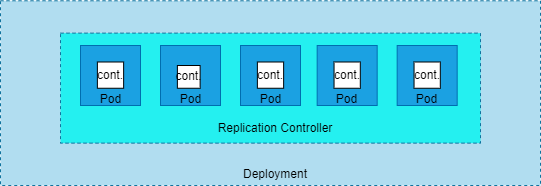

The diagram above was exported from draw.io. Its source (the exported page's mxGraphModel, read from the mxfile embedded in the PNG):
<mxGraphModel dx="677" dy="408" grid="1" gridSize="10" guides="1" tooltips="1" connect="1" arrows="1" fold="1" page="1" pageScale="1" pageWidth="850" pageHeight="1100" math="0" shadow="0">
  <root>
    <mxCell id="0" />
    <mxCell id="1" parent="0" />
    <mxCell id="oiO0h5mgKHfxbsJJMELq-2" value="" style="rounded=0;whiteSpace=wrap;html=1;dashed=1;fillColor=#b1ddf0;strokeColor=#10739e;" vertex="1" parent="1">
      <mxGeometry x="400" y="265.26" width="540" height="184.74" as="geometry" />
    </mxCell>
    <mxCell id="TK9xTPbBxxrg4uhe8PhW-23" value="" style="rounded=0;whiteSpace=wrap;html=1;dashed=1;fillColor=#24F0F0;strokeColor=#10739e;" parent="1" vertex="1">
      <mxGeometry x="460" y="297.63" width="420" height="110" as="geometry" />
    </mxCell>
    <mxCell id="TK9xTPbBxxrg4uhe8PhW-26" value="" style="group" parent="1" vertex="1" connectable="0">
      <mxGeometry x="480" y="310" width="60" height="65.25" as="geometry" />
    </mxCell>
    <mxCell id="TK9xTPbBxxrg4uhe8PhW-27" value="" style="whiteSpace=wrap;html=1;aspect=fixed;fillColor=#1ba1e2;fontColor=#ffffff;strokeColor=#006EAF;" parent="TK9xTPbBxxrg4uhe8PhW-26" vertex="1">
      <mxGeometry width="60" height="60" as="geometry" />
    </mxCell>
    <mxCell id="TK9xTPbBxxrg4uhe8PhW-28" value="cont." style="whiteSpace=wrap;html=1;aspect=fixed;" parent="TK9xTPbBxxrg4uhe8PhW-26" vertex="1">
      <mxGeometry x="16.875" y="16.5" width="26.25" height="26.25" as="geometry" />
    </mxCell>
    <mxCell id="TK9xTPbBxxrg4uhe8PhW-29" value="Pod" style="text;html=1;strokeColor=none;fillColor=none;align=center;verticalAlign=middle;whiteSpace=wrap;rounded=0;" parent="TK9xTPbBxxrg4uhe8PhW-26" vertex="1">
      <mxGeometry x="7.5" y="42.75" width="45" height="22.5" as="geometry" />
    </mxCell>
    <mxCell id="TK9xTPbBxxrg4uhe8PhW-30" value="" style="group" parent="1" vertex="1" connectable="0">
      <mxGeometry x="500" y="310" width="300" height="65.25" as="geometry" />
    </mxCell>
    <mxCell id="TK9xTPbBxxrg4uhe8PhW-31" value="" style="whiteSpace=wrap;html=1;aspect=fixed;fillColor=#1ba1e2;fontColor=#ffffff;strokeColor=#006EAF;" parent="TK9xTPbBxxrg4uhe8PhW-30" vertex="1">
      <mxGeometry x="60" width="60" height="60" as="geometry" />
    </mxCell>
    <mxCell id="TK9xTPbBxxrg4uhe8PhW-32" value="cont." style="whiteSpace=wrap;html=1;aspect=fixed;" parent="TK9xTPbBxxrg4uhe8PhW-30" vertex="1">
      <mxGeometry x="76.88" y="20" width="22.75" height="22.75" as="geometry" />
    </mxCell>
    <mxCell id="TK9xTPbBxxrg4uhe8PhW-33" value="Pod" style="text;html=1;strokeColor=none;fillColor=none;align=center;verticalAlign=middle;whiteSpace=wrap;rounded=0;" parent="TK9xTPbBxxrg4uhe8PhW-30" vertex="1">
      <mxGeometry x="67.5" y="42.75" width="45" height="22.5" as="geometry" />
    </mxCell>
    <mxCell id="oiO0h5mgKHfxbsJJMELq-3" value="" style="whiteSpace=wrap;html=1;aspect=fixed;fillColor=#1ba1e2;fontColor=#ffffff;strokeColor=#006EAF;" vertex="1" parent="TK9xTPbBxxrg4uhe8PhW-30">
      <mxGeometry x="140.0000000000001" width="60" height="60" as="geometry" />
    </mxCell>
    <mxCell id="oiO0h5mgKHfxbsJJMELq-4" value="cont." style="whiteSpace=wrap;html=1;aspect=fixed;" vertex="1" parent="TK9xTPbBxxrg4uhe8PhW-30">
      <mxGeometry x="156.8750000000001" y="16.5" width="26.25" height="26.25" as="geometry" />
    </mxCell>
    <mxCell id="oiO0h5mgKHfxbsJJMELq-5" value="Pod" style="text;html=1;strokeColor=none;fillColor=none;align=center;verticalAlign=middle;whiteSpace=wrap;rounded=0;" vertex="1" parent="TK9xTPbBxxrg4uhe8PhW-30">
      <mxGeometry x="147.5000000000001" y="42.75" width="45" height="22.5" as="geometry" />
    </mxCell>
    <mxCell id="TK9xTPbBxxrg4uhe8PhW-43" value="" style="group" parent="1" vertex="1" connectable="0">
      <mxGeometry x="716.6700000000001" y="310" width="60" height="65.25" as="geometry" />
    </mxCell>
    <mxCell id="TK9xTPbBxxrg4uhe8PhW-44" value="" style="whiteSpace=wrap;html=1;aspect=fixed;fillColor=#1ba1e2;fontColor=#ffffff;strokeColor=#006EAF;" parent="TK9xTPbBxxrg4uhe8PhW-43" vertex="1">
      <mxGeometry width="60" height="60" as="geometry" />
    </mxCell>
    <mxCell id="TK9xTPbBxxrg4uhe8PhW-45" value="cont." style="whiteSpace=wrap;html=1;aspect=fixed;" parent="TK9xTPbBxxrg4uhe8PhW-43" vertex="1">
      <mxGeometry x="16.875" y="16.5" width="26.25" height="26.25" as="geometry" />
    </mxCell>
    <mxCell id="TK9xTPbBxxrg4uhe8PhW-46" value="Pod" style="text;html=1;strokeColor=none;fillColor=none;align=center;verticalAlign=middle;whiteSpace=wrap;rounded=0;" parent="TK9xTPbBxxrg4uhe8PhW-43" vertex="1">
      <mxGeometry x="7.5" y="42.75" width="45" height="22.5" as="geometry" />
    </mxCell>
    <mxCell id="TK9xTPbBxxrg4uhe8PhW-47" value="" style="group" parent="1" vertex="1" connectable="0">
      <mxGeometry x="796.6700000000001" y="310" width="60" height="65.25" as="geometry" />
    </mxCell>
    <mxCell id="TK9xTPbBxxrg4uhe8PhW-48" value="" style="whiteSpace=wrap;html=1;aspect=fixed;fillColor=#1ba1e2;fontColor=#ffffff;strokeColor=#006EAF;" parent="TK9xTPbBxxrg4uhe8PhW-47" vertex="1">
      <mxGeometry width="60" height="60" as="geometry" />
    </mxCell>
    <mxCell id="TK9xTPbBxxrg4uhe8PhW-49" value="cont." style="whiteSpace=wrap;html=1;aspect=fixed;" parent="TK9xTPbBxxrg4uhe8PhW-47" vertex="1">
      <mxGeometry x="16.875" y="16.5" width="26.25" height="26.25" as="geometry" />
    </mxCell>
    <mxCell id="TK9xTPbBxxrg4uhe8PhW-50" value="Pod" style="text;html=1;strokeColor=none;fillColor=none;align=center;verticalAlign=middle;whiteSpace=wrap;rounded=0;" parent="TK9xTPbBxxrg4uhe8PhW-47" vertex="1">
      <mxGeometry x="7.5" y="42.75" width="45" height="22.5" as="geometry" />
    </mxCell>
    <mxCell id="TK9xTPbBxxrg4uhe8PhW-24" value="Replication Controller" style="text;html=1;strokeColor=none;fillColor=none;align=center;verticalAlign=middle;whiteSpace=wrap;rounded=0;dashed=1;" parent="1" vertex="1">
      <mxGeometry x="605" y="377.63" width="140" height="30" as="geometry" />
    </mxCell>
    <mxCell id="oiO0h5mgKHfxbsJJMELq-9" value="Deployment" style="text;html=1;strokeColor=none;fillColor=none;align=center;verticalAlign=middle;whiteSpace=wrap;rounded=0;dashed=1;" vertex="1" parent="1">
      <mxGeometry x="605" y="427.63" width="140" height="22.37" as="geometry" />
    </mxCell>
  </root>
</mxGraphModel>